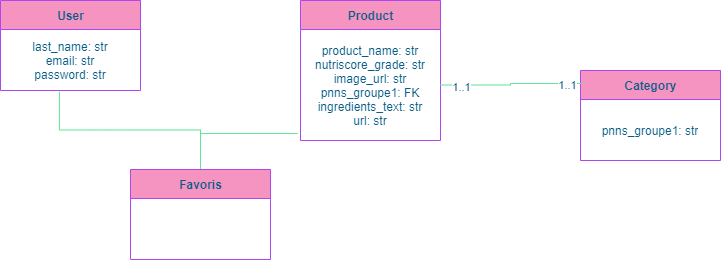

The diagram above was exported from draw.io. Its source (the exported page's mxGraphModel, read from the mxfile embedded in the PNG):
<mxGraphModel dx="1086" dy="626" grid="1" gridSize="10" guides="1" tooltips="1" connect="1" arrows="1" fold="1" page="1" pageScale="1" pageWidth="1169" pageHeight="827" math="0" shadow="0">
  <root>
    <mxCell id="0" />
    <mxCell id="1" parent="0" />
    <mxCell id="yhXP82u4YsUo06tDjnn8-1" value="User" style="swimlane;fontStyle=1;align=center;verticalAlign=middle;childLayout=stackLayout;horizontal=1;startSize=29;horizontalStack=0;resizeParent=1;resizeParentMax=0;resizeLast=0;collapsible=0;marginBottom=0;html=1;fillColor=#F694C1;strokeColor=#AF45ED;fontColor=#095C86;" parent="1" vertex="1">
      <mxGeometry x="180" y="200" width="140" height="90" as="geometry" />
    </mxCell>
    <mxCell id="yhXP82u4YsUo06tDjnn8-2" value="last_name: str&lt;br&gt;email: str&lt;br&gt;password: str" style="text;html=1;strokeColor=none;fillColor=none;align=center;verticalAlign=middle;spacingLeft=4;spacingRight=4;overflow=hidden;rotatable=0;points=[[0,0.5],[1,0.5]];portConstraint=eastwest;fontColor=#095C86;" parent="yhXP82u4YsUo06tDjnn8-1" vertex="1">
      <mxGeometry y="29" width="140" height="61" as="geometry" />
    </mxCell>
    <mxCell id="yhXP82u4YsUo06tDjnn8-4" value="Product" style="swimlane;fontStyle=1;align=center;verticalAlign=middle;childLayout=stackLayout;horizontal=1;startSize=29;horizontalStack=0;resizeParent=1;resizeParentMax=0;resizeLast=0;collapsible=0;marginBottom=0;html=1;fillColor=#F694C1;strokeColor=#AF45ED;fontColor=#095C86;" parent="1" vertex="1">
      <mxGeometry x="480" y="200" width="140" height="140" as="geometry" />
    </mxCell>
    <mxCell id="yhXP82u4YsUo06tDjnn8-5" value="product_name: str&lt;br&gt;nutriscore_grade: str&lt;br&gt;image_url: str&lt;br&gt;pnns_groupe1: FK&lt;br&gt;ingredients_text: str&lt;br&gt;url: str" style="text;html=1;strokeColor=none;fillColor=none;align=center;verticalAlign=middle;spacingLeft=4;spacingRight=4;overflow=hidden;rotatable=0;points=[[0,0.5],[1,0.5]];portConstraint=eastwest;fontColor=#095C86;" parent="yhXP82u4YsUo06tDjnn8-4" vertex="1">
      <mxGeometry y="29" width="140" height="111" as="geometry" />
    </mxCell>
    <mxCell id="FFLFIq5rNHg0-6kbZZpf-6" style="edgeStyle=orthogonalEdgeStyle;rounded=0;orthogonalLoop=1;jettySize=auto;html=1;entryX=0.421;entryY=1.016;entryDx=0;entryDy=0;entryPerimeter=0;endArrow=none;endFill=0;strokeColor=#60E696;fontColor=#095C86;" edge="1" parent="1" source="yhXP82u4YsUo06tDjnn8-6" target="yhXP82u4YsUo06tDjnn8-2">
      <mxGeometry relative="1" as="geometry" />
    </mxCell>
    <mxCell id="FFLFIq5rNHg0-6kbZZpf-7" style="edgeStyle=orthogonalEdgeStyle;rounded=0;orthogonalLoop=1;jettySize=auto;html=1;entryX=-0.021;entryY=0.937;entryDx=0;entryDy=0;entryPerimeter=0;endArrow=none;endFill=0;strokeColor=#60E696;fontColor=#095C86;" edge="1" parent="1" source="yhXP82u4YsUo06tDjnn8-6" target="yhXP82u4YsUo06tDjnn8-5">
      <mxGeometry relative="1" as="geometry" />
    </mxCell>
    <mxCell id="yhXP82u4YsUo06tDjnn8-6" value="Favoris" style="swimlane;fontStyle=1;align=center;verticalAlign=middle;childLayout=stackLayout;horizontal=1;startSize=29;horizontalStack=0;resizeParent=1;resizeParentMax=0;resizeLast=0;collapsible=0;marginBottom=0;html=1;fillColor=#F694C1;strokeColor=#AF45ED;fontColor=#095C86;" parent="1" vertex="1">
      <mxGeometry x="310" y="369" width="140" height="90" as="geometry" />
    </mxCell>
    <mxCell id="yhXP82u4YsUo06tDjnn8-8" value="Category" style="swimlane;fontStyle=1;align=center;verticalAlign=middle;childLayout=stackLayout;horizontal=1;startSize=29;horizontalStack=0;resizeParent=1;resizeParentMax=0;resizeLast=0;collapsible=0;marginBottom=0;html=1;fillColor=#F694C1;strokeColor=#AF45ED;fontColor=#095C86;" parent="1" vertex="1">
      <mxGeometry x="760" y="270" width="140" height="90" as="geometry" />
    </mxCell>
    <mxCell id="yhXP82u4YsUo06tDjnn8-9" value="pnns_groupe1: str" style="text;html=1;strokeColor=none;fillColor=none;align=center;verticalAlign=middle;spacingLeft=4;spacingRight=4;overflow=hidden;rotatable=0;points=[[0,0.5],[1,0.5]];portConstraint=eastwest;fontColor=#095C86;" parent="yhXP82u4YsUo06tDjnn8-8" vertex="1">
      <mxGeometry y="29" width="140" height="61" as="geometry" />
    </mxCell>
    <mxCell id="FFLFIq5rNHg0-6kbZZpf-8" style="edgeStyle=orthogonalEdgeStyle;rounded=0;orthogonalLoop=1;jettySize=auto;html=1;entryX=0.021;entryY=0.144;entryDx=0;entryDy=0;entryPerimeter=0;endArrow=none;endFill=0;strokeColor=#60E696;fontColor=#095C86;" edge="1" parent="1" source="yhXP82u4YsUo06tDjnn8-5" target="yhXP82u4YsUo06tDjnn8-8">
      <mxGeometry relative="1" as="geometry" />
    </mxCell>
    <mxCell id="FFLFIq5rNHg0-6kbZZpf-9" value="1..1" style="edgeLabel;html=1;align=center;verticalAlign=middle;resizable=0;points=[];fontColor=#095C86;" vertex="1" connectable="0" parent="FFLFIq5rNHg0-6kbZZpf-8">
      <mxGeometry x="-0.7231" y="-1" relative="1" as="geometry">
        <mxPoint y="1" as="offset" />
      </mxGeometry>
    </mxCell>
    <mxCell id="FFLFIq5rNHg0-6kbZZpf-10" value="1..1" style="edgeLabel;html=1;align=center;verticalAlign=middle;resizable=0;points=[];fontColor=#095C86;" vertex="1" connectable="0" parent="FFLFIq5rNHg0-6kbZZpf-8">
      <mxGeometry x="0.7793" y="-2" relative="1" as="geometry">
        <mxPoint x="-1" as="offset" />
      </mxGeometry>
    </mxCell>
  </root>
</mxGraphModel>